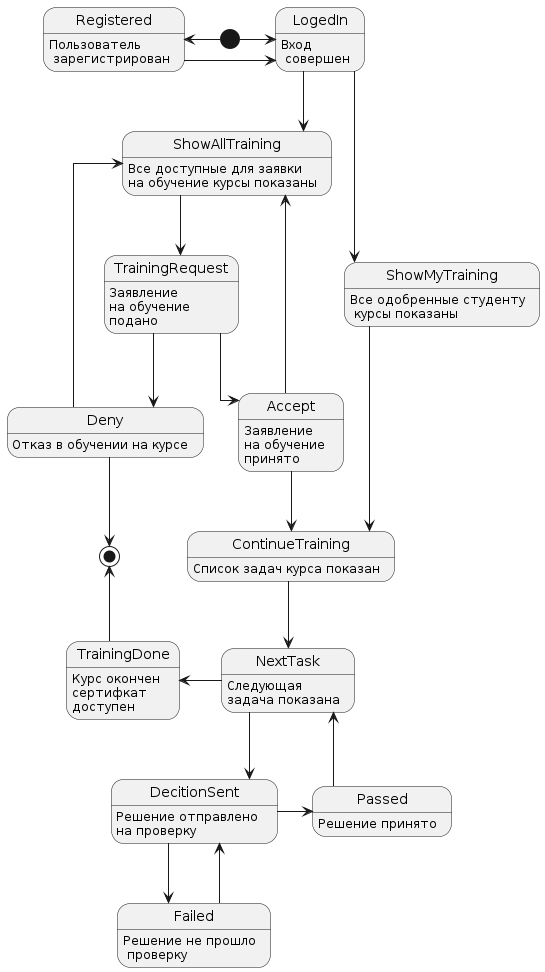

The diagram above was rendered by PlantUML. Its source (embedded in the PNG):
@startuml "States of a student"
skinparam linetype ortho


[*] -l-> Registered
[*] -r-> LogedIn
Registered -r-> LogedIn
LogedIn --> ShowAllTraining
LogedIn --> ShowMyTraining

ShowAllTraining --> TrainingRequest
ShowMyTraining --> ContinueTraining

TrainingRequest -d-> Accept
TrainingRequest --> Deny 

Accept --> ShowAllTraining
Accept --> ContinueTraining
Deny ---> ShowAllTraining

ContinueTraining --> NextTask
NextTask --> DecitionSent 
DecitionSent -r-> Passed
DecitionSent --> Failed

Failed --> DecitionSent 
Passed --> NextTask

NextTask -l-> TrainingDone

TrainingDone -l-> [*]
Deny --> [*]

Deny: Отказ в обучении на курсе
Accept: Заявление \nна обучение \nпринято
TrainingRequest: Заявление \nна обучение \nподано
ShowAllTraining: Все доступные для заявки\nна обучение курсы показаны
ShowMyTraining: Все одобренные студенту\n курсы показаны
ContinueTraining: Список задач курса показан
NextTask: Следующая \nзадача показана
DecitionSent: Решение отправлено \nна проверку
Failed: Решение не прошло\n проверку
Passed: Решение принято
TrainingDone: Курс окончен\nсертифкат \nдоступен
LogedIn: Вход\n совершен
Registered: Пользователь\n зарегистрирован

@enduml